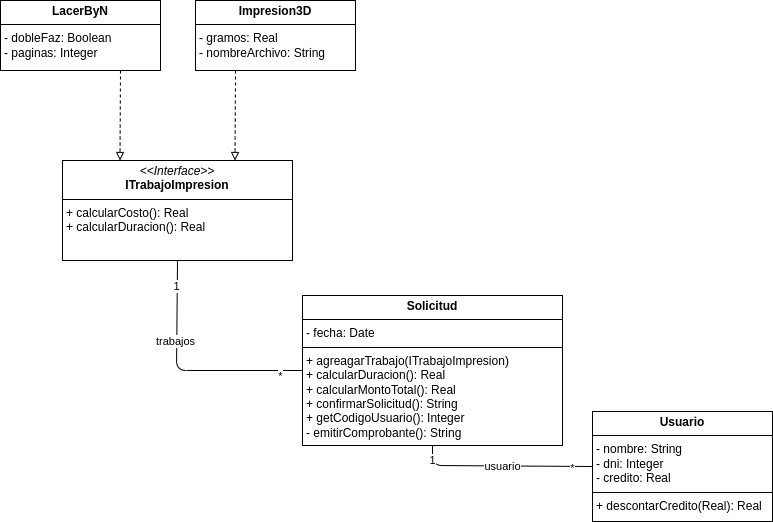

The diagram above was exported from draw.io. Its source (the exported page's mxGraphModel, read from the mxfile embedded in the PNG):
<mxGraphModel dx="1378" dy="693" grid="1" gridSize="10" guides="1" tooltips="1" connect="1" arrows="1" fold="1" page="1" pageScale="1" pageWidth="850" pageHeight="1100" math="0" shadow="0">
  <root>
    <mxCell id="0" />
    <mxCell id="1" parent="0" />
    <mxCell id="80" style="edgeStyle=none;html=1;exitX=0.75;exitY=1;exitDx=0;exitDy=0;entryX=0.25;entryY=0;entryDx=0;entryDy=0;dashed=1;endArrow=block;endFill=0;" parent="1" source="59" target="61" edge="1">
      <mxGeometry relative="1" as="geometry" />
    </mxCell>
    <mxCell id="59" value="&lt;p style=&quot;margin:0px;margin-top:4px;text-align:center;&quot;&gt;&lt;b&gt;LacerByN&lt;/b&gt;&lt;/p&gt;&lt;hr size=&quot;1&quot; style=&quot;border-style:solid;&quot;&gt;&lt;p style=&quot;margin:0px;margin-left:4px;&quot;&gt;- dobleFaz: Boolean&lt;/p&gt;&lt;p style=&quot;margin:0px;margin-left:4px;&quot;&gt;- paginas: Integer&lt;/p&gt;" style="verticalAlign=top;align=left;overflow=fill;html=1;whiteSpace=wrap;" parent="1" vertex="1">
      <mxGeometry x="48" y="200" width="160" height="70" as="geometry" />
    </mxCell>
    <mxCell id="81" style="edgeStyle=none;html=1;exitX=0.25;exitY=1;exitDx=0;exitDy=0;entryX=0.75;entryY=0;entryDx=0;entryDy=0;dashed=1;endArrow=block;endFill=0;" parent="1" source="60" target="61" edge="1">
      <mxGeometry relative="1" as="geometry" />
    </mxCell>
    <mxCell id="60" value="&lt;p style=&quot;margin:0px;margin-top:4px;text-align:center;&quot;&gt;&lt;b&gt;Impresion3D&lt;/b&gt;&lt;/p&gt;&lt;hr size=&quot;1&quot; style=&quot;border-style:solid;&quot;&gt;&lt;p style=&quot;margin:0px;margin-left:4px;&quot;&gt;- gramos: Real&lt;/p&gt;&lt;p style=&quot;margin:0px;margin-left:4px;&quot;&gt;- nombreArchivo: String&lt;/p&gt;" style="verticalAlign=top;align=left;overflow=fill;html=1;whiteSpace=wrap;" parent="1" vertex="1">
      <mxGeometry x="243" y="200" width="160" height="70" as="geometry" />
    </mxCell>
    <mxCell id="61" value="&lt;p style=&quot;margin:0px;margin-top:4px;text-align:center;&quot;&gt;&lt;i&gt;&amp;lt;&amp;lt;Interface&amp;gt;&amp;gt;&lt;/i&gt;&lt;br&gt;&lt;b&gt;ITrabajoImpresion&lt;/b&gt;&lt;/p&gt;&lt;hr size=&quot;1&quot; style=&quot;border-style:solid;&quot;&gt;&lt;p style=&quot;margin:0px;margin-left:4px;&quot;&gt;+ calcularCosto(): Real&lt;br&gt;&lt;/p&gt;&lt;p style=&quot;margin:0px;margin-left:4px;&quot;&gt;+ calcularDuracion(): Real&lt;/p&gt;" style="verticalAlign=top;align=left;overflow=fill;html=1;whiteSpace=wrap;" parent="1" vertex="1">
      <mxGeometry x="110" y="360" width="230" height="100" as="geometry" />
    </mxCell>
    <mxCell id="62" value="&lt;p style=&quot;margin:0px;margin-top:4px;text-align:center;&quot;&gt;&lt;b&gt;Usuario&lt;/b&gt;&lt;/p&gt;&lt;hr size=&quot;1&quot; style=&quot;border-style:solid;&quot;&gt;&lt;p style=&quot;margin:0px;margin-left:4px;&quot;&gt;- nombre: String&lt;/p&gt;&lt;p style=&quot;margin:0px;margin-left:4px;&quot;&gt;- dni: Integer&lt;/p&gt;&lt;p style=&quot;margin:0px;margin-left:4px;&quot;&gt;- credito: Real&lt;/p&gt;&lt;hr size=&quot;1&quot; style=&quot;border-style:solid;&quot;&gt;&lt;p style=&quot;margin:0px;margin-left:4px;&quot;&gt;+ descontarCredito(Real): Real&lt;/p&gt;" style="verticalAlign=top;align=left;overflow=fill;html=1;whiteSpace=wrap;" parent="1" vertex="1">
      <mxGeometry x="640" y="611" width="180" height="110" as="geometry" />
    </mxCell>
    <mxCell id="68" style="edgeStyle=none;html=1;entryX=0;entryY=0.5;entryDx=0;entryDy=0;endArrow=none;endFill=0;" parent="1" source="63" target="62" edge="1">
      <mxGeometry relative="1" as="geometry">
        <Array as="points">
          <mxPoint x="480" y="665" />
        </Array>
      </mxGeometry>
    </mxCell>
    <mxCell id="70" value="1" style="edgeLabel;html=1;align=center;verticalAlign=middle;resizable=0;points=[];" parent="68" vertex="1" connectable="0">
      <mxGeometry x="-0.7716" relative="1" as="geometry">
        <mxPoint x="-1" y="-6" as="offset" />
      </mxGeometry>
    </mxCell>
    <mxCell id="71" value="usuario" style="edgeLabel;html=1;align=center;verticalAlign=middle;resizable=0;points=[];" parent="68" vertex="1" connectable="0">
      <mxGeometry x="-0.0018" relative="1" as="geometry">
        <mxPoint as="offset" />
      </mxGeometry>
    </mxCell>
    <mxCell id="72" value="*" style="edgeLabel;html=1;align=center;verticalAlign=middle;resizable=0;points=[];" parent="68" vertex="1" connectable="0">
      <mxGeometry x="0.7786" y="-2" relative="1" as="geometry">
        <mxPoint as="offset" />
      </mxGeometry>
    </mxCell>
    <mxCell id="75" style="edgeStyle=none;html=1;entryX=0.5;entryY=1;entryDx=0;entryDy=0;endArrow=none;endFill=0;" parent="1" source="63" target="61" edge="1">
      <mxGeometry relative="1" as="geometry">
        <Array as="points">
          <mxPoint x="224" y="570" />
        </Array>
      </mxGeometry>
    </mxCell>
    <mxCell id="76" value="trabajos" style="edgeLabel;html=1;align=center;verticalAlign=middle;resizable=0;points=[];" parent="75" vertex="1" connectable="0">
      <mxGeometry x="0.0887" relative="1" as="geometry">
        <mxPoint x="-2" y="-28" as="offset" />
      </mxGeometry>
    </mxCell>
    <mxCell id="77" value="*" style="edgeLabel;html=1;align=center;verticalAlign=middle;resizable=0;points=[];" parent="75" vertex="1" connectable="0">
      <mxGeometry x="-0.8084" y="5" relative="1" as="geometry">
        <mxPoint as="offset" />
      </mxGeometry>
    </mxCell>
    <mxCell id="78" value="1" style="edgeLabel;html=1;align=center;verticalAlign=middle;resizable=0;points=[];" parent="75" vertex="1" connectable="0">
      <mxGeometry x="0.7305" relative="1" as="geometry">
        <mxPoint x="-1" y="-7" as="offset" />
      </mxGeometry>
    </mxCell>
    <mxCell id="63" value="&lt;p style=&quot;margin:0px;margin-top:4px;text-align:center;&quot;&gt;&lt;b&gt;Solicitud&lt;/b&gt;&lt;/p&gt;&lt;hr size=&quot;1&quot; style=&quot;border-style:solid;&quot;&gt;&lt;p style=&quot;margin:0px;margin-left:4px;&quot;&gt;- fecha: Date&lt;/p&gt;&lt;hr size=&quot;1&quot; style=&quot;border-style:solid;&quot;&gt;&lt;p style=&quot;margin:0px;margin-left:4px;&quot;&gt;+ agreagarTrabajo(ITrabajoImpresion)&lt;/p&gt;&lt;p style=&quot;margin:0px;margin-left:4px;&quot;&gt;+ calcularDuracion(): Real&lt;/p&gt;&lt;p style=&quot;margin:0px;margin-left:4px;&quot;&gt;+ calcularMontoTotal(): Real&lt;/p&gt;&lt;p style=&quot;margin:0px;margin-left:4px;&quot;&gt;+ confirmarSolicitud(): String&lt;/p&gt;&lt;p style=&quot;margin:0px;margin-left:4px;&quot;&gt;+ getCodigoUsuario(): Integer&lt;/p&gt;&lt;p style=&quot;margin:0px;margin-left:4px;&quot;&gt;- emitirComprobante(): String&lt;/p&gt;" style="verticalAlign=top;align=left;overflow=fill;html=1;whiteSpace=wrap;" parent="1" vertex="1">
      <mxGeometry x="350" y="495" width="260" height="150" as="geometry" />
    </mxCell>
  </root>
</mxGraphModel>